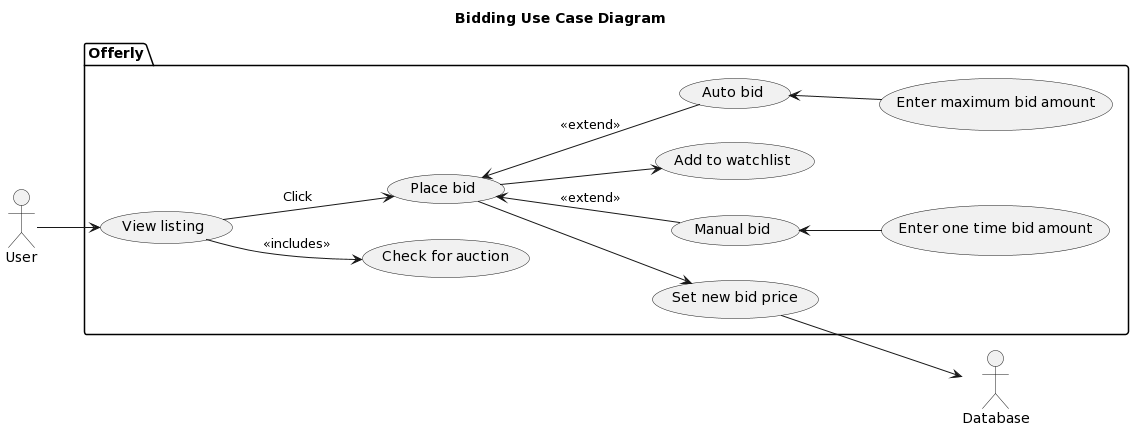

The diagram above was rendered by PlantUML. Its source (embedded in the PNG):
@startuml
title Bidding Use Case Diagram
left to right direction

actor User as user
actor Database as db

package Offerly {
	usecase "View listing" as viewListing
	usecase "Check for auction" as expired
	usecase "Place bid" as placeBid
	usecase "Manual bid" as manualBid
	usecase "Auto bid" as autoBid
	usecase "Enter one time bid amount" as oneTimeBid
	usecase "Enter maximum bid amount" as maxBid
	usecase "Add to watchlist" as addWatchlist
	usecase "Set new bid price" as setBid
}

user --> viewListing
viewListing --> expired : <<includes>>
viewListing --> placeBid : Click
placeBid <-- manualBid : <<extend>>
placeBid <-- autoBid : <<extend>>
manualBid <-- oneTimeBid
autoBid <-- maxBid
placeBid --> addWatchlist
placeBid --> setBid
setBid --> db
@enduml